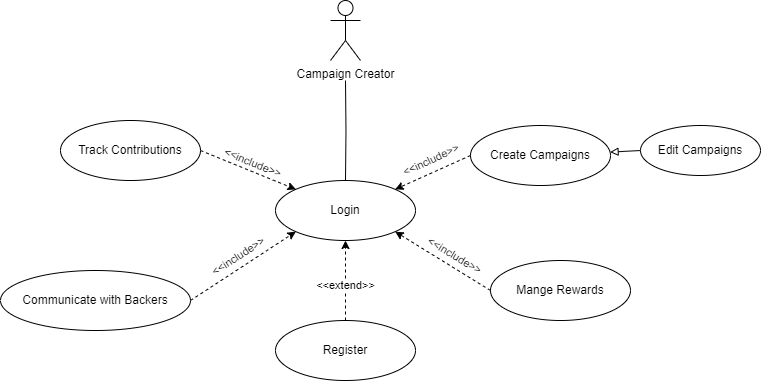

The diagram above was exported from draw.io. Its source (the exported page's mxGraphModel, read from the mxfile embedded in the PNG):
<mxGraphModel dx="989" dy="514" grid="1" gridSize="10" guides="1" tooltips="1" connect="1" arrows="1" fold="1" page="1" pageScale="1" pageWidth="827" pageHeight="1169" math="0" shadow="0">
  <root>
    <mxCell id="0" />
    <mxCell id="1" parent="0" />
    <mxCell id="CPFI4ckdn83i7Nx8nqvE-17" value="" style="rounded=0;orthogonalLoop=1;jettySize=auto;html=1;exitX=0;exitY=0.5;exitDx=0;exitDy=0;endArrow=block;endFill=0;" edge="1" parent="1" source="CPFI4ckdn83i7Nx8nqvE-1" target="CPFI4ckdn83i7Nx8nqvE-4">
      <mxGeometry relative="1" as="geometry" />
    </mxCell>
    <mxCell id="CPFI4ckdn83i7Nx8nqvE-1" value="Edit Campaigns" style="ellipse;whiteSpace=wrap;html=1;verticalAlign=middle;" vertex="1" parent="1">
      <mxGeometry x="720" y="335" width="120" height="50" as="geometry" />
    </mxCell>
    <mxCell id="CPFI4ckdn83i7Nx8nqvE-2" value="Login" style="ellipse;whiteSpace=wrap;html=1;" vertex="1" parent="1">
      <mxGeometry x="355" y="390" width="140" height="60" as="geometry" />
    </mxCell>
    <mxCell id="CPFI4ckdn83i7Nx8nqvE-11" value="" style="edgeStyle=orthogonalEdgeStyle;rounded=0;orthogonalLoop=1;jettySize=auto;html=1;dashed=1;verticalAlign=bottom;horizontal=1;exitX=0.5;exitY=0;exitDx=0;exitDy=0;" edge="1" parent="1" source="CPFI4ckdn83i7Nx8nqvE-3" target="CPFI4ckdn83i7Nx8nqvE-2">
      <mxGeometry relative="1" as="geometry">
        <mxPoint x="424.66000000000025" y="540" as="sourcePoint" />
        <mxPoint x="424.66000000000025" y="450" as="targetPoint" />
      </mxGeometry>
    </mxCell>
    <mxCell id="CPFI4ckdn83i7Nx8nqvE-18" value="&amp;lt;&amp;lt;extend&amp;gt;&amp;gt;" style="edgeLabel;html=1;align=center;verticalAlign=middle;resizable=0;points=[];horizontal=1;rotation=0;" vertex="1" connectable="0" parent="CPFI4ckdn83i7Nx8nqvE-11">
      <mxGeometry x="-0.0146" relative="1" as="geometry">
        <mxPoint y="4" as="offset" />
      </mxGeometry>
    </mxCell>
    <mxCell id="CPFI4ckdn83i7Nx8nqvE-3" value="Register" style="ellipse;whiteSpace=wrap;html=1;" vertex="1" parent="1">
      <mxGeometry x="355" y="530" width="140" height="60" as="geometry" />
    </mxCell>
    <mxCell id="CPFI4ckdn83i7Nx8nqvE-4" value="Create Campaigns" style="ellipse;whiteSpace=wrap;html=1;" vertex="1" parent="1">
      <mxGeometry x="550" y="335" width="140" height="60" as="geometry" />
    </mxCell>
    <mxCell id="CPFI4ckdn83i7Nx8nqvE-6" value="Campaign Creator" style="shape=umlActor;verticalLabelPosition=bottom;verticalAlign=top;html=1;outlineConnect=0;" vertex="1" parent="1">
      <mxGeometry x="410" y="210" width="30" height="60" as="geometry" />
    </mxCell>
    <mxCell id="CPFI4ckdn83i7Nx8nqvE-7" value="Mange Rewards" style="ellipse;whiteSpace=wrap;html=1;" vertex="1" parent="1">
      <mxGeometry x="570" y="470" width="140" height="60" as="geometry" />
    </mxCell>
    <mxCell id="CPFI4ckdn83i7Nx8nqvE-16" value="" style="edgeStyle=orthogonalEdgeStyle;rounded=0;orthogonalLoop=1;jettySize=auto;html=1;entryX=0.5;entryY=0;entryDx=0;entryDy=0;endArrow=none;endFill=0;labelBorderColor=none;verticalAlign=middle;fontSize=11;" edge="1" parent="1" target="CPFI4ckdn83i7Nx8nqvE-2">
      <mxGeometry relative="1" as="geometry">
        <mxPoint x="425" y="290" as="sourcePoint" />
        <mxPoint x="425.0000000000002" y="310" as="targetPoint" />
      </mxGeometry>
    </mxCell>
    <mxCell id="CPFI4ckdn83i7Nx8nqvE-8" value="Track Contributions" style="ellipse;whiteSpace=wrap;html=1;" vertex="1" parent="1">
      <mxGeometry x="140" y="330" width="140" height="60" as="geometry" />
    </mxCell>
    <mxCell id="CPFI4ckdn83i7Nx8nqvE-10" value="Communicate with&amp;nbsp;&lt;span style=&quot;background-color: initial;&quot;&gt;Backers&lt;/span&gt;" style="ellipse;whiteSpace=wrap;html=1;" vertex="1" parent="1">
      <mxGeometry x="80" y="480" width="190" height="60" as="geometry" />
    </mxCell>
    <mxCell id="CPFI4ckdn83i7Nx8nqvE-19" style="rounded=0;orthogonalLoop=1;jettySize=auto;html=1;entryX=0;entryY=0;entryDx=0;entryDy=0;exitX=1;exitY=0.5;exitDx=0;exitDy=0;dashed=1;" edge="1" parent="1" source="CPFI4ckdn83i7Nx8nqvE-8" target="CPFI4ckdn83i7Nx8nqvE-2">
      <mxGeometry relative="1" as="geometry" />
    </mxCell>
    <mxCell id="CPFI4ckdn83i7Nx8nqvE-23" value="&amp;lt;&amp;lt;include&amp;gt;&amp;gt;" style="edgeLabel;html=1;align=center;verticalAlign=bottom;resizable=0;points=[];rotation=22;" vertex="1" connectable="0" parent="CPFI4ckdn83i7Nx8nqvE-19">
      <mxGeometry x="-0.002" y="-3" relative="1" as="geometry">
        <mxPoint x="3" y="-2" as="offset" />
      </mxGeometry>
    </mxCell>
    <mxCell id="CPFI4ckdn83i7Nx8nqvE-24" style="rounded=0;orthogonalLoop=1;jettySize=auto;html=1;entryX=0;entryY=1;entryDx=0;entryDy=0;exitX=1;exitY=0.5;exitDx=0;exitDy=0;dashed=1;" edge="1" parent="1" source="CPFI4ckdn83i7Nx8nqvE-10" target="CPFI4ckdn83i7Nx8nqvE-2">
      <mxGeometry relative="1" as="geometry">
        <mxPoint x="210" y="400.5" as="sourcePoint" />
        <mxPoint x="306" y="439.5" as="targetPoint" />
      </mxGeometry>
    </mxCell>
    <mxCell id="CPFI4ckdn83i7Nx8nqvE-25" value="&amp;lt;&amp;lt;include&amp;gt;&amp;gt;" style="edgeLabel;html=1;align=center;verticalAlign=bottom;resizable=0;points=[];rotation=327;" vertex="1" connectable="0" parent="CPFI4ckdn83i7Nx8nqvE-24">
      <mxGeometry x="-0.002" y="-3" relative="1" as="geometry">
        <mxPoint x="-2" y="-5" as="offset" />
      </mxGeometry>
    </mxCell>
    <mxCell id="CPFI4ckdn83i7Nx8nqvE-26" style="rounded=0;orthogonalLoop=1;jettySize=auto;html=1;entryX=1;entryY=1;entryDx=0;entryDy=0;exitX=0;exitY=0.5;exitDx=0;exitDy=0;dashed=1;" edge="1" parent="1" source="CPFI4ckdn83i7Nx8nqvE-7" target="CPFI4ckdn83i7Nx8nqvE-2">
      <mxGeometry relative="1" as="geometry">
        <mxPoint x="290" y="510" as="sourcePoint" />
        <mxPoint x="386" y="451" as="targetPoint" />
      </mxGeometry>
    </mxCell>
    <mxCell id="CPFI4ckdn83i7Nx8nqvE-27" value="&amp;lt;&amp;lt;include&amp;gt;&amp;gt;" style="edgeLabel;html=1;align=center;verticalAlign=bottom;resizable=0;points=[];rotation=31;" vertex="1" connectable="0" parent="CPFI4ckdn83i7Nx8nqvE-26">
      <mxGeometry x="-0.002" y="-3" relative="1" as="geometry">
        <mxPoint x="5" y="4" as="offset" />
      </mxGeometry>
    </mxCell>
    <mxCell id="CPFI4ckdn83i7Nx8nqvE-28" style="rounded=0;orthogonalLoop=1;jettySize=auto;html=1;entryX=1;entryY=0;entryDx=0;entryDy=0;exitX=0;exitY=0.5;exitDx=0;exitDy=0;dashed=1;" edge="1" parent="1" source="CPFI4ckdn83i7Nx8nqvE-4" target="CPFI4ckdn83i7Nx8nqvE-2">
      <mxGeometry relative="1" as="geometry">
        <mxPoint x="550" y="510" as="sourcePoint" />
        <mxPoint x="484" y="451" as="targetPoint" />
      </mxGeometry>
    </mxCell>
    <mxCell id="CPFI4ckdn83i7Nx8nqvE-29" value="&amp;lt;&amp;lt;include&amp;gt;&amp;gt;" style="edgeLabel;html=1;align=center;verticalAlign=bottom;resizable=0;points=[];rotation=335;" vertex="1" connectable="0" parent="CPFI4ckdn83i7Nx8nqvE-28">
      <mxGeometry x="-0.002" y="-3" relative="1" as="geometry">
        <mxPoint x="3" y="-2" as="offset" />
      </mxGeometry>
    </mxCell>
  </root>
</mxGraphModel>